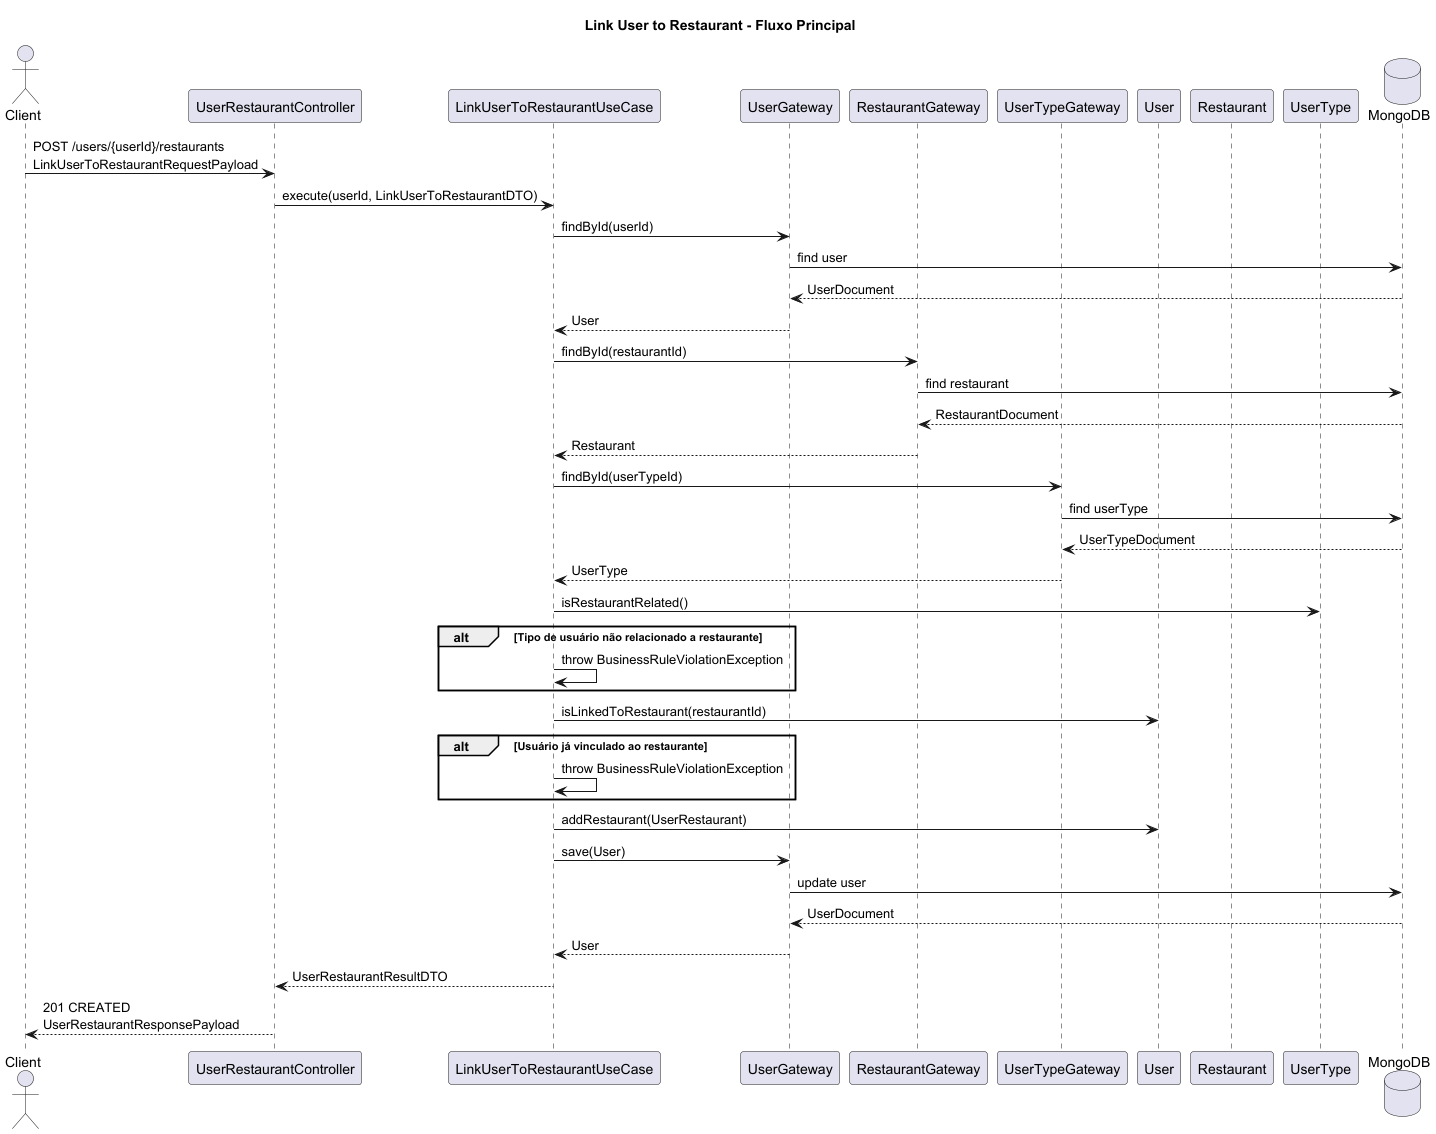

The diagram above was rendered by PlantUML. Its source (embedded in the PNG):
@startuml
title Link User to Restaurant - Fluxo Principal

actor Client

participant UserRestaurantController
participant LinkUserToRestaurantUseCase
participant UserGateway
participant RestaurantGateway
participant UserTypeGateway
participant User
participant Restaurant
participant UserType
database MongoDB

Client -> UserRestaurantController : POST /users/{userId}/restaurants\nLinkUserToRestaurantRequestPayload
UserRestaurantController -> LinkUserToRestaurantUseCase : execute(userId, LinkUserToRestaurantDTO)

LinkUserToRestaurantUseCase -> UserGateway : findById(userId)
UserGateway -> MongoDB : find user
MongoDB --> UserGateway : UserDocument
UserGateway --> LinkUserToRestaurantUseCase : User

LinkUserToRestaurantUseCase -> RestaurantGateway : findById(restaurantId)
RestaurantGateway -> MongoDB : find restaurant
MongoDB --> RestaurantGateway : RestaurantDocument
RestaurantGateway --> LinkUserToRestaurantUseCase : Restaurant

LinkUserToRestaurantUseCase -> UserTypeGateway : findById(userTypeId)
UserTypeGateway -> MongoDB : find userType
MongoDB --> UserTypeGateway : UserTypeDocument
UserTypeGateway --> LinkUserToRestaurantUseCase : UserType

LinkUserToRestaurantUseCase -> UserType : isRestaurantRelated()

alt Tipo de usuário não relacionado a restaurante
    LinkUserToRestaurantUseCase -> LinkUserToRestaurantUseCase : throw BusinessRuleViolationException
end

LinkUserToRestaurantUseCase -> User : isLinkedToRestaurant(restaurantId)

alt Usuário já vinculado ao restaurante
    LinkUserToRestaurantUseCase -> LinkUserToRestaurantUseCase : throw BusinessRuleViolationException
end

LinkUserToRestaurantUseCase -> User : addRestaurant(UserRestaurant)
LinkUserToRestaurantUseCase -> UserGateway : save(User)
UserGateway -> MongoDB : update user
MongoDB --> UserGateway : UserDocument
UserGateway --> LinkUserToRestaurantUseCase : User

LinkUserToRestaurantUseCase --> UserRestaurantController : UserRestaurantResultDTO
UserRestaurantController --> Client : 201 CREATED\nUserRestaurantResponsePayload

@enduml